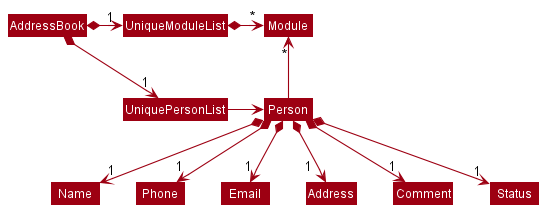

The diagram above was rendered by PlantUML. Its source (embedded in the PNG):
@startuml
!include style.puml
skinparam arrowThickness 1.1
skinparam arrowColor MODEL_COLOR
skinparam classBackgroundColor MODEL_COLOR

AddressBook *-right-> "1" UniquePersonList
AddressBook *-right-> "1" UniqueModuleList
UniqueModuleList -[hidden]down- UniquePersonList
UniqueModuleList -[hidden]down- UniquePersonList

UniqueModuleList *-right-> "*" Module
UniquePersonList -right-> Person

Person -up-> "*" Module

Person *--> "1" Name
Person *--> "1" Phone
Person *--> "1" Email
Person *--> "1  " Address
Person *--> "1" Comment
Person *--> "1" Status
@enduml